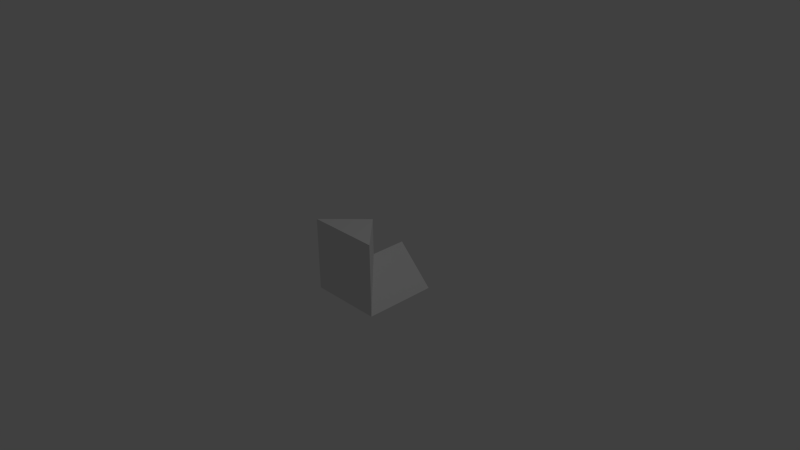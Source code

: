 # Source: sig.blend  (saved by Blender 2.73.0; exported with 4.5.12 LTS)
import bpy
from mathutils import Matrix  # noqa: F401  (used for matrix-valued properties, if any)

bpy.ops.wm.read_factory_settings(use_empty=True)
scene = bpy.context.scene
scene.name = 'Scene'

# ---- collections
col_collection_1 = bpy.data.collections.new('Collection 1'); scene.collection.children.link(col_collection_1)

# ---- materials (node trees are filled in below, after node groups)
mat_material = bpy.data.materials.new('Material')
mat_material.alpha_threshold = 0.0
mat_material.use_transparent_shadow = False
mat_material.roughness = 0.5
mat_material.line_color = (0.0, 0.0, 0.0, 1.0)

# ---- material node trees

# ---- world
world_world = bpy.data.worlds.new('World'); scene.world = world_world
world_world.color = (0.05088, 0.05088, 0.05088)
world_world.use_sun_shadow = False
world_world.sun_shadow_jitter_overblur = 0.0
world_world.cycles.sampling_method = 'MANUAL'
world_world.cycles.sample_map_resolution = 256

# ---- cameras
cam_camera = bpy.data.cameras.new('Camera')
cam_camera.clip_end = 100.0
cam_camera.lens = 35.0
cam_camera.sensor_width = 32.0
cam_camera.sensor_height = 18.0
cam_camera.ortho_scale = 7.314
cam_camera.dof.focus_distance = 0.0
cam_camera.dof.aperture_fstop = 128.0

# ---- lights
light_lamp = bpy.data.lights.new('Lamp', 'POINT')
light_lamp.transmission_factor = 0.0
light_lamp.cutoff_distance = 30.0
light_lamp.energy = 100.0
light_lamp.shadow_buffer_clip_start = 1.001
light_lamp.shadow_soft_size = 0.1
light_lamp.shadow_maximum_resolution = 0.006
light_lamp.use_absolute_resolution = True
light_lamp.cycles.use_multiple_importance_sampling = False

# ---- meshes
me_cube = bpy.data.meshes.new('Cube')
me_cube.from_pydata([(1.0, 1.0, -1.0), (1.0, -1.0, -1.0), (-1.0, -1.0, -1.0), (-1.0, 1.0, -1.0), (1.0, -1.0, 1.0), (-1.0, -1.0, 1.0), (-2.98e-07, -3.576e-07, 1.0), (0.0, 1.0, 0.0), (-2.384e-07, 1.788e-07, 0.0)], [], [(0, 1, 2, 3), (3, 7, 0), (2, 8, 7, 3), (1, 4, 5, 2), (8, 1, 0, 7), (5, 4, 6), (2, 5, 6, 8), (1, 8, 6, 4)])
me_cube.materials.append(mat_material)
me_cube.use_remesh_preserve_volume = False
me_cube.use_remesh_preserve_attributes = False
me_cube.use_mirror_vertex_groups = False
me_cube.update()

# ---- objects
ob_cube = bpy.data.objects.new('Cube', me_cube)
ob_lamp = bpy.data.objects.new('Lamp', light_lamp)
ob_camera = bpy.data.objects.new('Camera', cam_camera)

# ---- transforms, parenting, visibility, modifiers, constraints
ob_cube.location = (0.0, 0.0, 0.0)
ob_cube.scale = (0.5, 0.5, 0.5)
ob_cube.lock_location = (True, False, True)
ob_cube.lock_rotation = (True, True, True)
ob_cube.lock_rotations_4d = False
ob_cube.lock_scale = (True, True, True)
ob_cube.empty_display_type = 'ARROWS'
ob_cube.lineart.crease_threshold = 0.0
ob_lamp.location = (4.076, 1.005, 5.904)
ob_lamp.rotation_euler = (0.6503, 0.05522, 1.866)
ob_lamp.lock_rotations_4d = False
ob_lamp.empty_display_type = 'ARROWS'
ob_lamp.color = (0.0, 0.0, 0.0, 0.0)
ob_lamp.lineart.crease_threshold = 0.0
ob_camera.location = (7.481, -6.508, 5.344)
ob_camera.rotation_euler = (1.109, 0.01082, 0.8149)
ob_camera.lock_rotations_4d = False
ob_camera.empty_display_type = 'ARROWS'
ob_camera.color = (0.0, 0.0, 0.0, 0.0)
ob_camera.display_type = 'WIRE'
ob_camera.lineart.crease_threshold = 0.0

# ---- collection membership
col_collection_1.objects.link(ob_cube)
col_collection_1.objects.link(ob_lamp)
col_collection_1.objects.link(ob_camera)

# ---- scene / render settings (as saved in the file)
scene.camera = ob_camera
scene.frame_start = 1; scene.frame_end = 250; scene.frame_set(1)
scene.render.engine = 'BLENDER_EEVEE_NEXT'
scene.render.resolution_percentage = 50
scene.render.dither_intensity = 0.0
scene.cycles.use_denoising = False
scene.cycles.samples = 10
scene.cycles.sampling_pattern = 'TABULATED_SOBOL'
scene.cycles.light_sampling_threshold = 0.0
scene.cycles.use_adaptive_sampling = False
scene.cycles.use_light_tree = False
scene.cycles.blur_glossy = 0.0
scene.cycles.pixel_filter_type = 'GAUSSIAN'
scene.cycles.sample_clamp_indirect = 0.0
scene.view_settings.view_transform = 'Standard'
bpy.context.view_layer.update()
